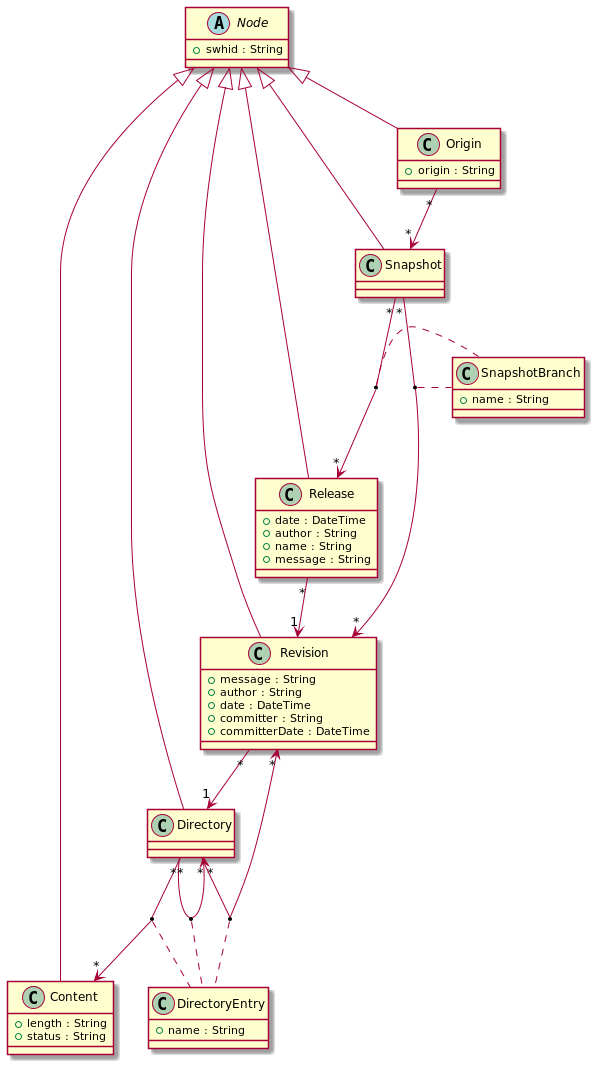

The diagram above was rendered by PlantUML. Its source (embedded in the PNG):
@startuml need_to_find_id

    abstract class Node {
        +swhid : String
    }



    class Content extends Node{
        + length : String
        + status : String
    
    }
    class Directory extends Node {
    }

    class DirectoryEntry {
        + name : String
    }
    class Revision extends Node {
        +message : String
        +author : String
        +date : DateTime
        +committer : String
        +committerDate : DateTime
    }
    Revision "*" --> "1" Directory

    class Release extends Node{
        + date : DateTime
        + author : String
        + name : String
        + message : String
    
    }

    Release "*" --> "1" Revision

    class SnapshotBranch {
      + name : String
    }
    class Snapshot extends Node{
    }
    Snapshot "*" --> "*" Release
    Snapshot "*" --> "*" Revision

    (Snapshot,Release) . SnapshotBranch
    (Snapshot,Revision) . SnapshotBranch


    class Origin extends Node {
        +origin : String
    }
    Origin "*" --> "*" Snapshot




Directory "*" --> "*" Content
Directory "*" --> "*" Revision
Directory "*" --> "*" Directory




(Directory, Content) . DirectoryEntry
(Directory, Directory) . DirectoryEntry
(Directory, Revision) . DirectoryEntry


@enduml